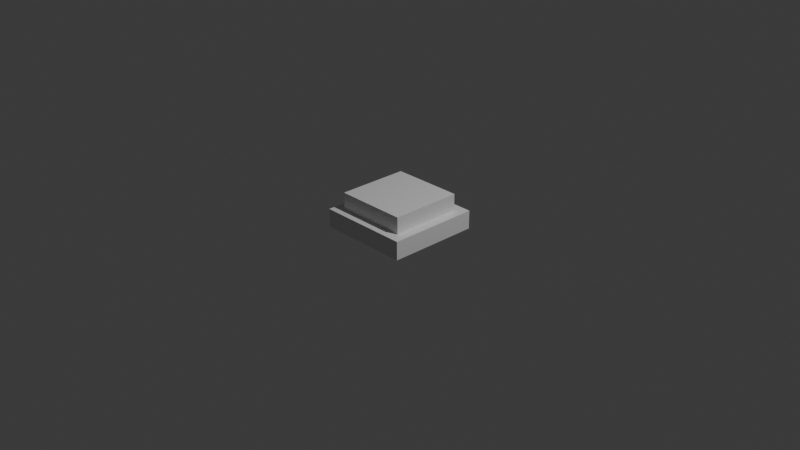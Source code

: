 # Source: button.blend  (saved by Blender 4.4.32; exported with 4.5.12 LTS)
import bpy
from mathutils import Matrix  # noqa: F401  (used for matrix-valued properties, if any)

bpy.ops.wm.read_factory_settings(use_empty=True)
scene = bpy.context.scene
scene.name = 'Scene'

# ---- collections
col_collection = bpy.data.collections.new('Collection'); scene.collection.children.link(col_collection)

# ---- materials (node trees are filled in below, after node groups)
mat_material = bpy.data.materials.new('Material')
mat_material.alpha_threshold = 0.0
mat_material.roughness = 0.5
mat_material.line_color = (0.0, 0.0, 0.0, 1.0)

# ---- material node trees
mat_material.use_nodes = True; mat_material.node_tree.nodes.clear()
_N = mat_material.node_tree.nodes; _L = mat_material.node_tree.links
n0 = _N.new('ShaderNodeOutputMaterial'); n0.name = 'Material Output'; n0.location = (300, 300)
n1 = _N.new('ShaderNodeBsdfPrincipled'); n1.name = 'Principled BSDF'; n1.location = (10, 300)
n1.inputs[3].default_value = 1.45
_L.new(n1.outputs[0], n0.inputs[0])
n0.is_active_output = True

# ---- world
world_world = bpy.data.worlds.new('World'); scene.world = world_world
world_world.use_nodes = True; world_world.node_tree.nodes.clear()
_N = world_world.node_tree.nodes; _L = world_world.node_tree.links
n0 = _N.new('ShaderNodeOutputWorld'); n0.name = 'World Output'; n0.location = (300, 300)
n1 = _N.new('ShaderNodeBackground'); n1.name = 'Background'; n1.location = (10, 300)
n1.inputs[0].default_value = (0.05088, 0.05088, 0.05088, 1.0)
_L.new(n1.outputs[0], n0.inputs[0])
n0.is_active_output = True
world_world.color = (0.05088, 0.05088, 0.05088)
world_world.sun_shadow_jitter_overblur = 0.0

# ---- cameras
cam_camera = bpy.data.cameras.new('Camera')
cam_camera.clip_end = 100.0
cam_camera.ortho_scale = 7.314

# ---- lights
light_light = bpy.data.lights.new('Light', 'POINT')
light_light.energy = 1000.0
light_light.shadow_soft_size = 0.1

# ---- meshes
me_cube = bpy.data.meshes.new('Cube')
me_cube.from_pydata([(0.782, 0.782, 1.0), (1.0, 1.0, -1.0), (0.782, -0.782, 1.0), (1.0, -1.0, -1.0), (-0.782, 0.782, 1.0), (-1.0, 1.0, -1.0), (-0.782, -0.782, 1.0), (-1.0, -1.0, -1.0), (1.0, -1.0, 1.0), (-1.0, -1.0, 1.0), (1.0, 1.0, 1.0), (-1.0, 1.0, 1.0), (0.782, -0.782, 2.829), (-0.782, -0.782, 2.829), (0.782, 0.782, 2.829), (-0.782, 0.782, 2.829)], [], [(6, 2, 12, 13), (3, 8, 9, 7), (7, 9, 11, 5), (5, 1, 3, 7), (1, 10, 8, 3), (5, 11, 10, 1), (2, 6, 9, 8), (0, 2, 8, 10), (6, 4, 11, 9), (4, 0, 10, 11), (14, 15, 13, 12), (0, 4, 15, 14), (2, 0, 14, 12), (4, 6, 13, 15)])
_uv = me_cube.uv_layers.new(name='UVMap')
_uv.uv.foreach_set('vector', [0.8478, 0.7228, 0.6522, 0.7228, 0.6522, 0.7228, 0.8478, 0.7228, 0.375, 0.75, 0.625, 0.75, 0.625, 1.0, 0.375, 1.0, 0.375, 0.0, 0.625, 0.0, 0.625, 0.25, 0.375, 0.25, 0.125, 0.5, 0.375, 0.5, 0.375, 0.75, 0.125, 0.75, 0.375, 0.5, 0.625, 0.5, 0.625, 0.75, 0.375, 0.75, 0.375, 0.25, 0.625, 0.25, 0.625, 0.5, 0.375, 0.5, 0.6522, 0.7228, 0.8478, 0.7228, 0.875, 0.75, 0.625, 0.75, 0.6522, 0.5272, 0.6522, 0.7228, 0.625, 0.75, 0.625, 0.5, 0.8478, 0.7228, 0.8478, 0.5272, 0.875, 0.5, 0.875, 0.75, 0.8478, 0.5272, 0.6522, 0.5272, 0.625, 0.5, 0.875, 0.5, 0.6522, 0.5272, 0.8478, 0.5272, 0.8478, 0.7228, 0.6522, 0.7228, 0.6522, 0.5272, 0.8478, 0.5272, 0.8478, 0.5272, 0.6522, 0.5272, 0.6522, 0.7228, 0.6522, 0.5272, 0.6522, 0.5272, 0.6522, 0.7228, 0.8478, 0.5272, 0.8478, 0.7228, 0.8478, 0.7228, 0.8478, 0.5272])
me_cube.materials.append(mat_material)
me_cube.use_mirror_vertex_groups = False
me_cube.update()

# ---- objects
ob_cube = bpy.data.objects.new('Cube', me_cube)
ob_light = bpy.data.objects.new('Light', light_light)
ob_camera = bpy.data.objects.new('Camera', cam_camera)

# ---- transforms, parenting, visibility, modifiers, constraints
ob_cube.location = (0.0, 0.0, 0.0)
ob_cube.scale = (0.5, 0.5, 0.1)
ob_cube.lock_rotations_4d = False
ob_cube.empty_display_type = 'ARROWS'
ob_cube.lineart.crease_threshold = 0.0
ob_light.location = (4.076, 1.005, 5.904)
ob_light.rotation_euler = (0.6503, 0.05522, 1.866)
ob_light.lock_rotations_4d = False
ob_light.empty_display_type = 'ARROWS'
ob_light.color = (0.0, 0.0, 0.0, 0.0)
ob_light.lineart.crease_threshold = 0.0
ob_camera.location = (7.359, -6.926, 4.958)
ob_camera.rotation_euler = (1.109, 0.0, 0.8149)
ob_camera.lock_rotations_4d = False
ob_camera.empty_display_type = 'ARROWS'
ob_camera.color = (0.0, 0.0, 0.0, 0.0)
ob_camera.display_type = 'WIRE'
ob_camera.lineart.crease_threshold = 0.0

# ---- collection membership
col_collection.objects.link(ob_cube)
col_collection.objects.link(ob_light)
col_collection.objects.link(ob_camera)

# ---- scene / render settings (as saved in the file)
scene.camera = ob_camera
scene.frame_start = 1; scene.frame_end = 250; scene.frame_set(1)
scene.render.engine = 'BLENDER_EEVEE_NEXT'
bpy.context.view_layer.update()
